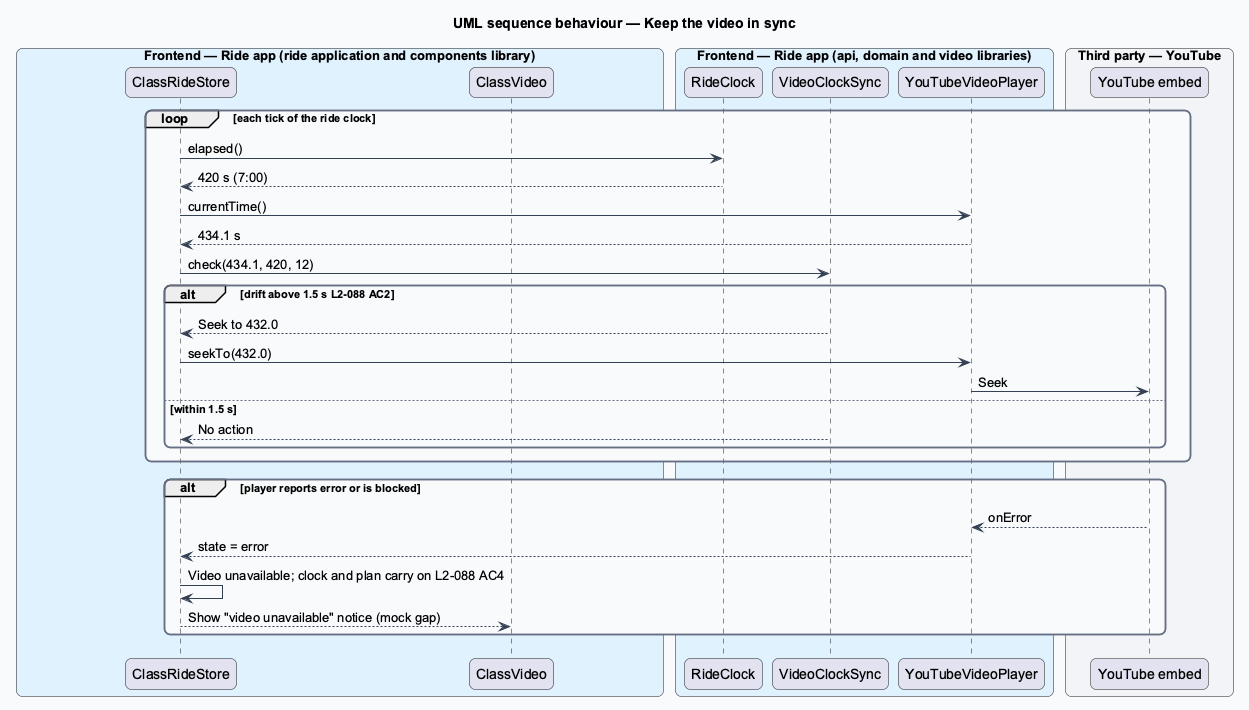

The diagram above was rendered by PlantUML. Its source (embedded in the PNG):
@startuml
title UML sequence behaviour — Keep the video in sync
skinparam backgroundColor #FFFFFF
skinparam shadowing false
skinparam roundcorner 12
skinparam defaultFontName Arial
skinparam ArrowColor #344054
skinparam rectangle {
  BorderColor #344054
  FontColor #101828
}
skinparam package {
  BorderColor #667085
  FontColor #101828
  BackgroundColor #F9FAFB
}
box "Frontend — Ride app (ride application and components library)" #E0F2FE
  participant "ClassRideStore" as store
  participant "ClassVideo" as view
end box
box "Frontend — Ride app (api, domain and video libraries)" #E0F2FE
  participant "RideClock" as clock
  participant "VideoClockSync" as sync
  participant "YouTubeVideoPlayer" as player
end box
box "Third party — YouTube" #F2F4F7
  participant "YouTube embed" as yt
end box
loop each tick of the ride clock
  store -> clock : elapsed()
  clock --> store : 420 s (7:00)
  store -> player : currentTime()
  player --> store : 434.1 s
  store -> sync : check(434.1, 420, 12)
  alt drift above 1.5 s L2-088 AC2
    sync --> store : Seek to 432.0
    store -> player : seekTo(432.0)
    player -> yt : Seek
  else within 1.5 s
    sync --> store : No action
  end
end
alt player reports error or is blocked
  yt --> player : onError
  player --> store : state = error
  store -> store : Video unavailable; clock and plan carry on L2-088 AC4
  store --> view : Show "video unavailable" notice (mock gap)
end
@enduml